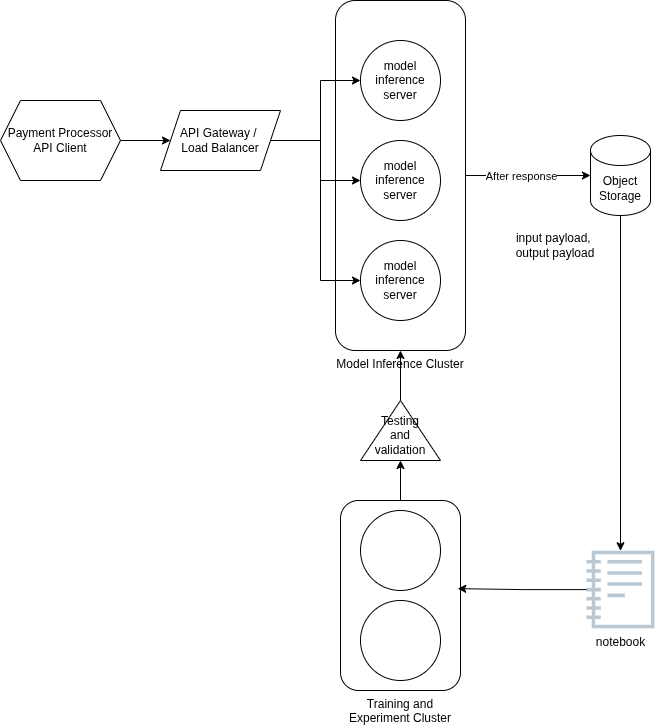

The diagram above was exported from draw.io. Its source (the exported page's mxGraphModel, read from the mxfile embedded in the PNG):
<mxGraphModel dx="2000" dy="1313" grid="1" gridSize="10" guides="1" tooltips="1" connect="1" arrows="1" fold="1" page="1" pageScale="1" pageWidth="850" pageHeight="1100" math="0" shadow="0">
  <root>
    <mxCell id="0" />
    <mxCell id="1" parent="0" />
    <mxCell id="bvykekGObZHGPJQ-UiFV-8" edge="1" parent="1" source="bvykekGObZHGPJQ-UiFV-10" style="edgeStyle=orthogonalEdgeStyle;rounded=0;orthogonalLoop=1;jettySize=auto;html=1;" target="2wFNA3ZmG2lE2CXfOuZG-8">
      <mxGeometry relative="1" as="geometry" />
    </mxCell>
    <mxCell id="bvykekGObZHGPJQ-UiFV-5" parent="1" style="rounded=1;whiteSpace=wrap;html=1;labelPosition=center;verticalLabelPosition=bottom;align=center;verticalAlign=top;" value="Training and Experiment Cluster" vertex="1">
      <mxGeometry height="190" width="120" x="440" y="630" as="geometry" />
    </mxCell>
    <mxCell id="2wFNA3ZmG2lE2CXfOuZG-12" edge="1" parent="1" source="2wFNA3ZmG2lE2CXfOuZG-8" style="edgeStyle=orthogonalEdgeStyle;rounded=0;orthogonalLoop=1;jettySize=auto;html=1;" target="2wFNA3ZmG2lE2CXfOuZG-13">
      <mxGeometry relative="1" as="geometry">
        <mxPoint x="660" y="305" as="targetPoint" />
      </mxGeometry>
    </mxCell>
    <mxCell id="bvykekGObZHGPJQ-UiFV-1" connectable="0" parent="2wFNA3ZmG2lE2CXfOuZG-12" style="edgeLabel;html=1;align=center;verticalAlign=middle;resizable=0;points=[];" value="After response" vertex="1">
      <mxGeometry relative="1" x="-0.392" y="-3" as="geometry">
        <mxPoint x="17" y="-3" as="offset" />
      </mxGeometry>
    </mxCell>
    <mxCell id="2wFNA3ZmG2lE2CXfOuZG-8" parent="1" style="rounded=1;whiteSpace=wrap;html=1;labelPosition=center;verticalLabelPosition=bottom;align=center;verticalAlign=top;" value="Model Inference Cluster" vertex="1">
      <mxGeometry height="350" width="130" x="435" y="130" as="geometry" />
    </mxCell>
    <mxCell id="2wFNA3ZmG2lE2CXfOuZG-4" edge="1" parent="1" source="2wFNA3ZmG2lE2CXfOuZG-2" style="edgeStyle=orthogonalEdgeStyle;rounded=0;orthogonalLoop=1;jettySize=auto;html=1;" target="2wFNA3ZmG2lE2CXfOuZG-3">
      <mxGeometry relative="1" as="geometry" />
    </mxCell>
    <mxCell id="2wFNA3ZmG2lE2CXfOuZG-2" parent="1" style="shape=hexagon;perimeter=hexagonPerimeter2;whiteSpace=wrap;html=1;fixedSize=1;" value="Payment Processor&lt;div&gt;API Client&lt;/div&gt;" vertex="1">
      <mxGeometry height="80" width="120" x="100" y="230" as="geometry" />
    </mxCell>
    <mxCell id="2wFNA3ZmG2lE2CXfOuZG-9" edge="1" parent="1" source="2wFNA3ZmG2lE2CXfOuZG-3" style="edgeStyle=orthogonalEdgeStyle;rounded=0;orthogonalLoop=1;jettySize=auto;html=1;entryX=0;entryY=0.5;entryDx=0;entryDy=0;" target="2wFNA3ZmG2lE2CXfOuZG-5">
      <mxGeometry relative="1" as="geometry" />
    </mxCell>
    <mxCell id="2wFNA3ZmG2lE2CXfOuZG-10" edge="1" parent="1" source="2wFNA3ZmG2lE2CXfOuZG-3" style="edgeStyle=orthogonalEdgeStyle;rounded=0;orthogonalLoop=1;jettySize=auto;html=1;" target="2wFNA3ZmG2lE2CXfOuZG-6">
      <mxGeometry relative="1" as="geometry" />
    </mxCell>
    <mxCell id="2wFNA3ZmG2lE2CXfOuZG-11" edge="1" parent="1" source="2wFNA3ZmG2lE2CXfOuZG-3" style="edgeStyle=orthogonalEdgeStyle;rounded=0;orthogonalLoop=1;jettySize=auto;html=1;entryX=0;entryY=0.5;entryDx=0;entryDy=0;" target="2wFNA3ZmG2lE2CXfOuZG-7">
      <mxGeometry relative="1" as="geometry" />
    </mxCell>
    <mxCell id="2wFNA3ZmG2lE2CXfOuZG-3" parent="1" style="shape=parallelogram;perimeter=parallelogramPerimeter;whiteSpace=wrap;html=1;fixedSize=1;" value="API Gateway /&amp;nbsp;&lt;br&gt;Load Balancer" vertex="1">
      <mxGeometry height="60" width="120" x="260" y="240" as="geometry" />
    </mxCell>
    <mxCell id="2wFNA3ZmG2lE2CXfOuZG-5" parent="1" style="ellipse;whiteSpace=wrap;html=1;aspect=fixed;" value="model&lt;div&gt;inference&lt;/div&gt;&lt;div&gt;server&lt;/div&gt;" vertex="1">
      <mxGeometry height="80" width="80" x="460" y="170" as="geometry" />
    </mxCell>
    <mxCell id="2wFNA3ZmG2lE2CXfOuZG-6" parent="1" style="ellipse;whiteSpace=wrap;html=1;aspect=fixed;" value="model&lt;div&gt;inference&lt;/div&gt;&lt;div&gt;server&lt;/div&gt;" vertex="1">
      <mxGeometry height="80" width="80" x="460" y="270" as="geometry" />
    </mxCell>
    <mxCell id="2wFNA3ZmG2lE2CXfOuZG-7" parent="1" style="ellipse;whiteSpace=wrap;html=1;aspect=fixed;" value="model&lt;div&gt;inference&lt;/div&gt;&lt;div&gt;server&lt;/div&gt;" vertex="1">
      <mxGeometry height="80" width="80" x="460" y="370" as="geometry" />
    </mxCell>
    <mxCell id="bvykekGObZHGPJQ-UiFV-7" edge="1" parent="1" source="2wFNA3ZmG2lE2CXfOuZG-13" style="edgeStyle=orthogonalEdgeStyle;rounded=0;orthogonalLoop=1;jettySize=auto;html=1;" target="bvykekGObZHGPJQ-UiFV-3">
      <mxGeometry relative="1" as="geometry" />
    </mxCell>
    <mxCell id="2wFNA3ZmG2lE2CXfOuZG-13" parent="1" style="shape=cylinder3;whiteSpace=wrap;html=1;boundedLbl=1;backgroundOutline=1;size=15;" value="Object Storage" vertex="1">
      <mxGeometry height="80" width="60" x="690" y="265" as="geometry" />
    </mxCell>
    <mxCell id="bvykekGObZHGPJQ-UiFV-2" parent="1" style="text;html=1;whiteSpace=wrap;strokeColor=none;fillColor=none;align=center;verticalAlign=middle;rounded=0;" value="input payload,&amp;nbsp;&lt;div&gt;output payload&lt;/div&gt;" vertex="1">
      <mxGeometry height="30" width="110" x="600" y="360" as="geometry" />
    </mxCell>
    <mxCell id="bvykekGObZHGPJQ-UiFV-3" parent="1" style="sketch=0;outlineConnect=0;fillColor=#bac8d3;strokeColor=#23445d;dashed=0;verticalLabelPosition=bottom;verticalAlign=top;align=center;html=1;fontSize=12;fontStyle=0;aspect=fixed;pointerEvents=1;shape=mxgraph.aws4.notebook;" value="notebook" vertex="1">
      <mxGeometry height="78" width="68" x="686" y="680" as="geometry" />
    </mxCell>
    <mxCell id="bvykekGObZHGPJQ-UiFV-4" parent="1" style="ellipse;whiteSpace=wrap;html=1;aspect=fixed;" value="" vertex="1">
      <mxGeometry height="80" width="80" x="460" y="730" as="geometry" />
    </mxCell>
    <mxCell id="bvykekGObZHGPJQ-UiFV-6" parent="1" style="ellipse;whiteSpace=wrap;html=1;aspect=fixed;" value="" vertex="1">
      <mxGeometry height="80" width="80" x="460" y="640" as="geometry" />
    </mxCell>
    <mxCell id="bvykekGObZHGPJQ-UiFV-9" edge="1" parent="1" source="bvykekGObZHGPJQ-UiFV-3" style="edgeStyle=orthogonalEdgeStyle;rounded=0;orthogonalLoop=1;jettySize=auto;html=1;entryX=0.977;entryY=0.464;entryDx=0;entryDy=0;entryPerimeter=0;" target="bvykekGObZHGPJQ-UiFV-5">
      <mxGeometry relative="1" as="geometry" />
    </mxCell>
    <mxCell id="bvykekGObZHGPJQ-UiFV-11" edge="1" parent="1" source="bvykekGObZHGPJQ-UiFV-5" style="edgeStyle=orthogonalEdgeStyle;rounded=0;orthogonalLoop=1;jettySize=auto;html=1;" target="bvykekGObZHGPJQ-UiFV-10" value="">
      <mxGeometry relative="1" as="geometry">
        <mxPoint x="500" y="630" as="sourcePoint" />
        <mxPoint x="500" y="480" as="targetPoint" />
      </mxGeometry>
    </mxCell>
    <mxCell id="bvykekGObZHGPJQ-UiFV-10" parent="1" style="triangle;whiteSpace=wrap;html=1;rotation=-90;" value="" vertex="1">
      <mxGeometry height="80" width="60" x="470" y="520" as="geometry" />
    </mxCell>
    <mxCell id="bvykekGObZHGPJQ-UiFV-12" parent="1" style="text;html=1;whiteSpace=wrap;strokeColor=none;fillColor=none;align=center;verticalAlign=middle;rounded=0;" value="Testing and validation" vertex="1">
      <mxGeometry height="30" width="60" x="470" y="550" as="geometry" />
    </mxCell>
  </root>
</mxGraphModel>